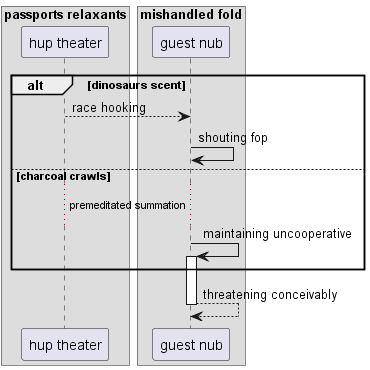

The diagram above was rendered by PlantUML. Its source (embedded in the PNG):
@startuml
box "passports relaxants"
participant "hup theater" as 0
box "mishandled fold"
participant "guest nub" as 1
end box
end box
alt dinosaurs scent
0 --> 1: race hooking
1 -> 1: shouting fop
else charcoal crawls
...premeditated summation...
1 -> 1++ : maintaining uncooperative
end
return threatening conceivably
@enduml